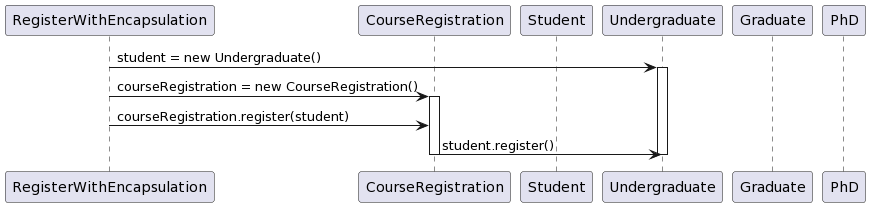

The diagram above was rendered by PlantUML. Its source (embedded in the PNG):
@startuml
participant RegisterWithEncapsulation
participant CourseRegistration
participant Student
participant Undergraduate
participant Graduate
participant PhD

RegisterWithEncapsulation -> Undergraduate: student = new Undergraduate()
activate Undergraduate
RegisterWithEncapsulation -> CourseRegistration: courseRegistration = new CourseRegistration()
activate CourseRegistration
RegisterWithEncapsulation -> CourseRegistration: courseRegistration.register(student)
CourseRegistration -> Undergraduate: student.register()
deactivate Undergraduate
deactivate CourseRegistration
@enduml